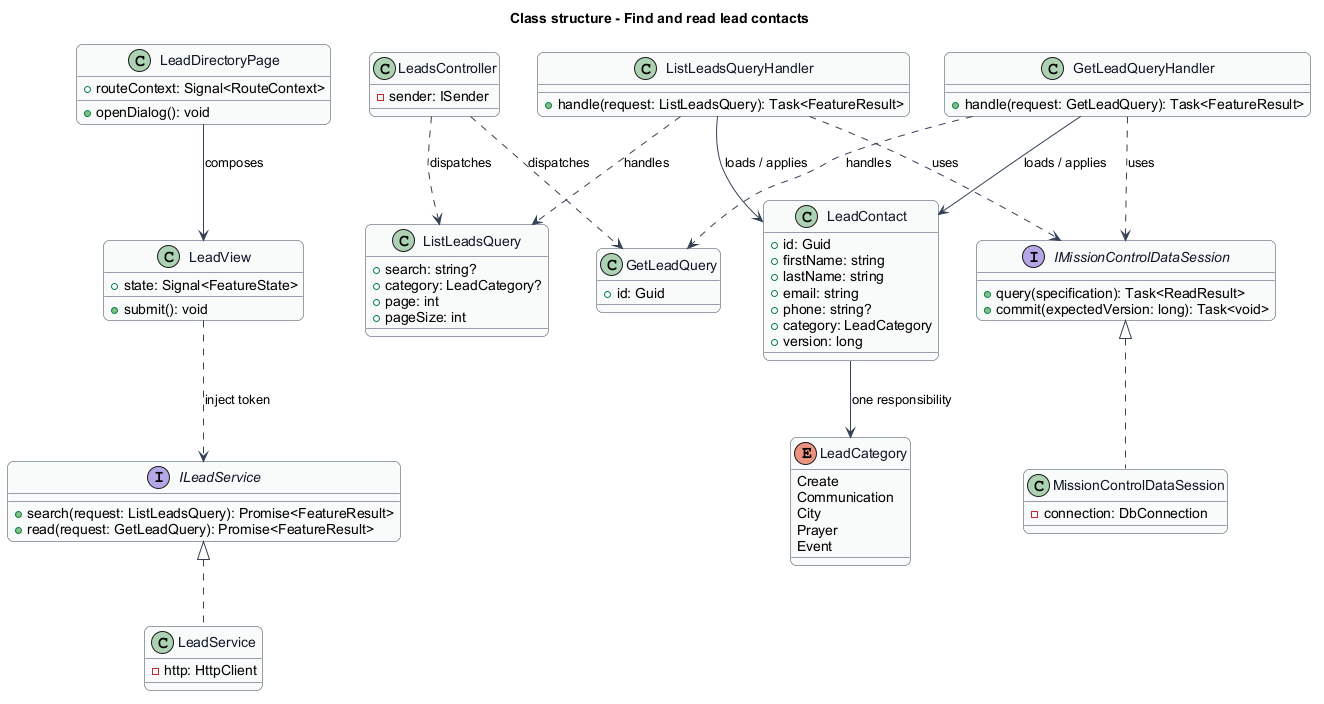

The diagram above was rendered by PlantUML. Its source (embedded in the PNG):
@startuml
skinparam backgroundColor #FFFFFF
skinparam shadowing false
skinparam roundcorner 12
skinparam defaultFontName Arial
skinparam ArrowColor #344054
skinparam rectangle {
  BorderColor #344054
  FontColor #101828
}
skinparam package {
  BorderColor #667085
  FontColor #101828
  BackgroundColor #F9FAFB
}
title Class structure - Find and read lead contacts
skinparam class {
  BorderColor #344054
  FontColor #101828
  BackgroundColor #F9FAFB
}
class LeadDirectoryPage {
  +routeContext: Signal<RouteContext>
  +openDialog(): void
}
class LeadView {
  +state: Signal<FeatureState>
  +submit(): void
}
interface ILeadService {
  +search(request: ListLeadsQuery): Promise<FeatureResult>
  +read(request: GetLeadQuery): Promise<FeatureResult>
}
class LeadService {
  -http: HttpClient
}
class LeadsController {
  -sender: ISender
}
class LeadContact {
  +id: Guid
  +firstName: string
  +lastName: string
  +email: string
  +phone: string?
  +category: LeadCategory
  +version: long
}
interface IMissionControlDataSession {
  +query(specification): Task<ReadResult>
  +commit(expectedVersion: long): Task<void>
}
class MissionControlDataSession {
  -connection: DbConnection
}
LeadDirectoryPage --> LeadView : composes
LeadView ..> ILeadService : inject token
ILeadService <|.. LeadService
IMissionControlDataSession <|.. MissionControlDataSession
class ListLeadsQuery {
  +search: string?
  +category: LeadCategory?
  +page: int
  +pageSize: int
}
class ListLeadsQueryHandler {
  +handle(request: ListLeadsQuery): Task<FeatureResult>
}
LeadsController ..> ListLeadsQuery : dispatches
ListLeadsQueryHandler ..> ListLeadsQuery : handles
ListLeadsQueryHandler --> LeadContact : loads / applies
ListLeadsQueryHandler ..> IMissionControlDataSession : uses
class GetLeadQuery {
  +id: Guid
}
class GetLeadQueryHandler {
  +handle(request: GetLeadQuery): Task<FeatureResult>
}
LeadsController ..> GetLeadQuery : dispatches
GetLeadQueryHandler ..> GetLeadQuery : handles
GetLeadQueryHandler --> LeadContact : loads / applies
GetLeadQueryHandler ..> IMissionControlDataSession : uses

enum LeadCategory {
  Create
  Communication
  City
  Prayer
  Event
}
LeadContact --> LeadCategory : one responsibility
@enduml